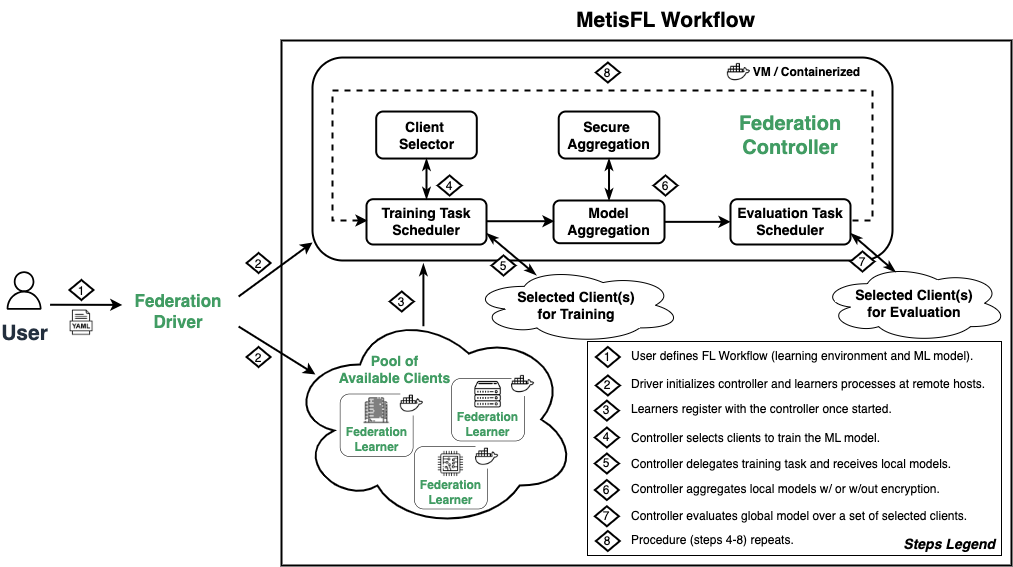

The diagram above was exported from draw.io. Its source (the exported page's mxGraphModel, read from the mxfile embedded in the PNG):
<mxGraphModel dx="1674" dy="1793" grid="1" gridSize="10" guides="1" tooltips="1" connect="1" arrows="1" fold="1" page="1" pageScale="1" pageWidth="850" pageHeight="1100" math="0" shadow="0">
  <root>
    <mxCell id="0" />
    <mxCell id="1" parent="0" />
    <mxCell id="2" value="" style="rounded=0;whiteSpace=wrap;html=1;verticalAlign=middle;strokeWidth=2;strokeColor=default;fillColor=none;fontColor=#000000;fontStyle=1" vertex="1" parent="1">
      <mxGeometry x="1400" y="315" width="730" height="525" as="geometry" />
    </mxCell>
    <mxCell id="3" value="&lt;span&gt;&lt;font style=&quot;font-size: 14px;&quot;&gt;Steps Legend&amp;nbsp;&lt;/font&gt;&lt;/span&gt;" style="rounded=0;whiteSpace=wrap;html=1;fillColor=none;verticalAlign=bottom;align=right;fontStyle=3" vertex="1" parent="1">
      <mxGeometry x="1706" y="616" width="414" height="214" as="geometry" />
    </mxCell>
    <mxCell id="4" value="" style="ellipse;shape=cloud;whiteSpace=wrap;html=1;align=center;fillColor=none;strokeWidth=2;" vertex="1" parent="1">
      <mxGeometry x="1406.06" y="584" width="290" height="220" as="geometry" />
    </mxCell>
    <mxCell id="5" value="&lt;font style=&quot;font-size: 14px;&quot;&gt;&lt;b style=&quot;&quot;&gt;Pool of &lt;br&gt;Available Clients&lt;/b&gt;&lt;/font&gt;" style="rounded=1;whiteSpace=wrap;html=1;verticalAlign=middle;strokeWidth=2;strokeColor=none;fillColor=none;fontColor=#419C63;fontStyle=0" vertex="1" parent="1">
      <mxGeometry x="1396.06" y="613.5" width="235.29" height="60" as="geometry" />
    </mxCell>
    <mxCell id="6" value="" style="rounded=1;whiteSpace=wrap;html=1;verticalAlign=middle;strokeWidth=2;strokeColor=default;fillColor=none;fontColor=#000000;fontStyle=1" vertex="1" parent="1">
      <mxGeometry x="1431" y="332.03" width="580" height="202.97" as="geometry" />
    </mxCell>
    <mxCell id="7" value="" style="shape=image;verticalLabelPosition=bottom;labelBackgroundColor=default;verticalAlign=top;aspect=fixed;imageAspect=0;image=https://cdn.iconscout.com/icon/free/png-256/docker-3445553-2878480.png;fontColor=default;" vertex="1" parent="1">
      <mxGeometry x="1845.8899999999996" y="335.48883038423327" width="23.081169615766722" height="23.081169615766722" as="geometry" />
    </mxCell>
    <mxCell id="8" value="&lt;font style=&quot;font-size: 21px;&quot;&gt;&lt;b&gt;User&lt;/b&gt;&lt;/font&gt;" style="sketch=0;outlineConnect=0;fontColor=#232F3E;gradientColor=none;strokeColor=#000000;fillColor=#ffffff;dashed=0;verticalLabelPosition=bottom;verticalAlign=top;align=center;html=1;fontSize=12;fontStyle=0;aspect=fixed;shape=mxgraph.aws4.resourceIcon;resIcon=mxgraph.aws4.user;" vertex="1" parent="1">
      <mxGeometry x="1118.59" y="541" width="48" height="48" as="geometry" />
    </mxCell>
    <mxCell id="9" value="&lt;font color=&quot;#419c63&quot; style=&quot;font-size: 17px;&quot;&gt;&lt;span&gt;Federation&lt;br&gt;Driver&lt;/span&gt;&lt;/font&gt;" style="rounded=1;whiteSpace=wrap;html=1;verticalAlign=middle;strokeWidth=2;strokeColor=none;fillColor=none;fontColor=#000000;fontStyle=1" vertex="1" parent="1">
      <mxGeometry x="1237.12" y="556" width="120" height="60" as="geometry" />
    </mxCell>
    <mxCell id="10" value="" style="shape=image;verticalLabelPosition=bottom;labelBackgroundColor=default;verticalAlign=top;aspect=fixed;imageAspect=0;image=https://static.thenounproject.com/png/2598367-200.png;" vertex="1" parent="1">
      <mxGeometry x="1179.81" y="577" width="40.5" height="40.5" as="geometry" />
    </mxCell>
    <mxCell id="11" value="&lt;b&gt;&lt;font style=&quot;font-size: 21px;&quot;&gt;MetisFL Workflow&lt;/font&gt;&lt;/b&gt;" style="text;html=1;align=center;verticalAlign=middle;resizable=0;points=[];autosize=1;strokeColor=none;fillColor=none;" vertex="1" parent="1">
      <mxGeometry x="1684" y="275" width="200" height="40" as="geometry" />
    </mxCell>
    <mxCell id="12" value="&lt;b style=&quot;font-size: 14px&quot;&gt;Evaluation Task Scheduler&lt;/b&gt;&lt;span style=&quot;font-size: 14px&quot;&gt;&lt;br style=&quot;font-size: 14px&quot;&gt;&lt;/span&gt;" style="rounded=1;whiteSpace=wrap;html=1;labelBackgroundColor=none;fontSize=14;fillColor=#FFFFFF;verticalAlign=middle;labelBorderColor=none;strokeWidth=2;" vertex="1" parent="1">
      <mxGeometry x="1849" y="473.71000000000004" width="120" height="45.29" as="geometry" />
    </mxCell>
    <mxCell id="13" value="&lt;span style=&quot;font-size: 14px;&quot;&gt;Model &lt;br&gt;Aggregation&lt;/span&gt;" style="rounded=1;whiteSpace=wrap;html=1;labelBackgroundColor=none;fontSize=14;fillColor=none;verticalAlign=middle;fontStyle=1;strokeWidth=2;" vertex="1" parent="1">
      <mxGeometry x="1672.02" y="475" width="110.99" height="42.7" as="geometry" />
    </mxCell>
    <mxCell id="14" value="&lt;span style=&quot;font-size: 14px;&quot;&gt;Secure&amp;nbsp;&lt;br&gt;Aggregation&lt;/span&gt;" style="rounded=1;whiteSpace=wrap;html=1;labelBackgroundColor=none;fontSize=14;fillColor=none;verticalAlign=middle;fontStyle=1;strokeWidth=2;" vertex="1" parent="1">
      <mxGeometry x="1677.23" y="386.03" width="100.58" height="47" as="geometry" />
    </mxCell>
    <mxCell id="15" value="&lt;b style=&quot;font-size: 14px&quot;&gt;Training Task Scheduler&lt;/b&gt;&lt;span style=&quot;font-size: 14px&quot;&gt;&lt;br style=&quot;font-size: 14px&quot;&gt;&lt;/span&gt;" style="rounded=1;whiteSpace=wrap;html=1;labelBackgroundColor=none;fontSize=14;fillColor=#FFFFFF;verticalAlign=middle;labelBorderColor=none;strokeWidth=2;" vertex="1" parent="1">
      <mxGeometry x="1485" y="473.71" width="120" height="45.29" as="geometry" />
    </mxCell>
    <mxCell id="16" value="&lt;span style=&quot;font-size: 14px;&quot;&gt;Client&amp;nbsp;&lt;br&gt;Selector&lt;/span&gt;" style="rounded=1;whiteSpace=wrap;html=1;labelBackgroundColor=none;fontSize=14;fillColor=none;verticalAlign=middle;fontStyle=1;strokeWidth=2;" vertex="1" parent="1">
      <mxGeometry x="1494.71" y="386.03" width="100.58" height="47" as="geometry" />
    </mxCell>
    <mxCell id="17" value="" style="endArrow=classicThin;html=1;fontSize=14;fontColor=#000000;endFill=1;startArrow=classicThin;startFill=1;strokeWidth=2;fillColor=#60a917;exitX=0.5;exitY=0;exitDx=0;exitDy=0;entryX=0.5;entryY=1;entryDx=0;entryDy=0;verticalAlign=middle;" edge="1" source="15" target="16" parent="1">
      <mxGeometry width="50" height="50" relative="1" as="geometry">
        <mxPoint x="1542.320566037736" y="474.9999999999999" as="sourcePoint" />
        <mxPoint x="1599.67" y="445.15999999999997" as="targetPoint" />
      </mxGeometry>
    </mxCell>
    <mxCell id="18" value="" style="endArrow=classicThin;html=1;fontSize=14;fontColor=#000000;endFill=1;startArrow=classicThin;startFill=1;strokeWidth=2;fillColor=#60a917;exitX=0.5;exitY=0;exitDx=0;exitDy=0;verticalAlign=middle;" edge="1" source="13" target="14" parent="1">
      <mxGeometry width="50" height="50" relative="1" as="geometry">
        <mxPoint x="1725" y="475" as="sourcePoint" />
        <mxPoint x="1725.21" y="428.04" as="targetPoint" />
      </mxGeometry>
    </mxCell>
    <mxCell id="19" value="" style="endArrow=classic;html=1;entryX=0;entryY=0.5;entryDx=0;entryDy=0;exitX=1;exitY=0.5;exitDx=0;exitDy=0;strokeWidth=2;verticalAlign=middle;" edge="1" source="13" target="12" parent="1">
      <mxGeometry width="50" height="50" relative="1" as="geometry">
        <mxPoint x="1781.22" y="495.86" as="sourcePoint" />
        <mxPoint x="1846.22" y="495.86" as="targetPoint" />
      </mxGeometry>
    </mxCell>
    <mxCell id="20" value="" style="edgeStyle=orthogonalEdgeStyle;rounded=0;orthogonalLoop=1;jettySize=auto;html=1;strokeColor=#000000;strokeWidth=2;fontSize=12;fontColor=#000000;entryX=0;entryY=0.5;entryDx=0;entryDy=0;verticalAlign=middle;dashed=1;" edge="1" parent="1">
      <mxGeometry relative="1" as="geometry">
        <Array as="points">
          <mxPoint x="1991" y="495" />
          <mxPoint x="1991" y="365" />
          <mxPoint x="1451" y="365" />
          <mxPoint x="1451" y="495" />
        </Array>
        <mxPoint x="1971" y="495" as="sourcePoint" />
        <mxPoint x="1486" y="495" as="targetPoint" />
      </mxGeometry>
    </mxCell>
    <mxCell id="21" value="" style="endArrow=none;html=1;fontSize=14;fontColor=default;endFill=0;startArrow=classicThin;startFill=1;strokeWidth=2;fillColor=#60a917;" edge="1" parent="1">
      <mxGeometry width="50" height="50" relative="1" as="geometry">
        <mxPoint x="1541.91" y="538.25" as="sourcePoint" />
        <mxPoint x="1541.91" y="600.74" as="targetPoint" />
      </mxGeometry>
    </mxCell>
    <mxCell id="22" value="" style="endArrow=classicThin;html=1;fontSize=14;fontColor=default;endFill=1;startArrow=classicThin;startFill=1;strokeWidth=2;fillColor=#60a917;entryX=0.4;entryY=0.1;entryDx=0;entryDy=0;entryPerimeter=0;exitX=1;exitY=0.75;exitDx=0;exitDy=0;" edge="1" source="12" target="25" parent="1">
      <mxGeometry width="50" height="50" relative="1" as="geometry">
        <mxPoint x="1976.69" y="499.99" as="sourcePoint" />
        <mxPoint x="2028.9339999999993" y="534.9000000000001" as="targetPoint" />
      </mxGeometry>
    </mxCell>
    <mxCell id="23" value="" style="endArrow=classic;html=1;entryX=0;entryY=0.5;entryDx=0;entryDy=0;exitX=1;exitY=0.5;exitDx=0;exitDy=0;strokeWidth=2;verticalAlign=middle;" edge="1" parent="1">
      <mxGeometry width="50" height="50" relative="1" as="geometry">
        <mxPoint x="1605" y="495.72" as="sourcePoint" />
        <mxPoint x="1673" y="495.72" as="targetPoint" />
      </mxGeometry>
    </mxCell>
    <mxCell id="24" value="Selected Client(s)&lt;br style=&quot;font-size: 14px;&quot;&gt;for Training" style="ellipse;shape=cloud;whiteSpace=wrap;html=1;align=center;fillColor=none;fontStyle=1;fontSize=14;verticalAlign=middle;" vertex="1" parent="1">
      <mxGeometry x="1590.32" y="542" width="209.91" height="75.5" as="geometry" />
    </mxCell>
    <mxCell id="25" value="Selected Client(s)&lt;br style=&quot;font-size: 14px;&quot;&gt;for Evaluation" style="ellipse;shape=cloud;whiteSpace=wrap;html=1;align=center;fillColor=none;fontStyle=1;fontSize=14;" vertex="1" parent="1">
      <mxGeometry x="1939" y="538.71" width="187.5" height="78" as="geometry" />
    </mxCell>
    <mxCell id="26" value="" style="endArrow=classicThin;html=1;fontSize=14;fontColor=default;endFill=1;startArrow=classicThin;startFill=1;strokeWidth=2;fillColor=#60a917;entryX=0.307;entryY=0.1;entryDx=0;entryDy=0;entryPerimeter=0;exitX=1;exitY=0.75;exitDx=0;exitDy=0;" edge="1" source="15" target="24" parent="1">
      <mxGeometry width="50" height="50" relative="1" as="geometry">
        <mxPoint x="1605" y="494" as="sourcePoint" />
        <mxPoint x="1649" y="569" as="targetPoint" />
        <Array as="points" />
      </mxGeometry>
    </mxCell>
    <mxCell id="27" value="&lt;font color=&quot;#419c63&quot; style=&quot;font-size: 20px;&quot;&gt;&lt;span style=&quot;&quot;&gt;Federation&lt;br style=&quot;&quot;&gt;Controller&lt;/span&gt;&lt;/font&gt;" style="rounded=1;whiteSpace=wrap;html=1;verticalAlign=middle;strokeWidth=2;strokeColor=none;fillColor=none;fontColor=#000000;fontStyle=1;fontSize=14;" vertex="1" parent="1">
      <mxGeometry x="1848.7499999999998" y="379.53" width="120" height="60" as="geometry" />
    </mxCell>
    <mxCell id="28" value="1" style="rhombus;whiteSpace=wrap;html=1;rounded=0;shadow=0;glass=0;labelBackgroundColor=none;sketch=0;strokeColor=#000000;strokeWidth=2;fillColor=#FFFFFF;gradientColor=#ffffff;fontSize=12;fontColor=#000000;verticalAlign=bottom;" vertex="1" parent="1">
      <mxGeometry x="1187.9299999999998" y="554.5" width="24" height="20" as="geometry" />
    </mxCell>
    <mxCell id="29" value="2" style="rhombus;whiteSpace=wrap;html=1;rounded=0;shadow=0;glass=0;labelBackgroundColor=none;sketch=0;strokeColor=#000000;strokeWidth=2;fillColor=#FFFFFF;gradientColor=#ffffff;fontSize=12;fontColor=#000000;verticalAlign=bottom;" vertex="1" parent="1">
      <mxGeometry x="1365.09" y="527.5" width="24" height="20" as="geometry" />
    </mxCell>
    <mxCell id="30" value="3" style="rhombus;whiteSpace=wrap;html=1;rounded=0;shadow=0;glass=0;labelBackgroundColor=none;sketch=0;strokeColor=#000000;strokeWidth=2;fillColor=#FFFFFF;gradientColor=#ffffff;fontSize=12;fontColor=#000000;verticalAlign=bottom;" vertex="1" parent="1">
      <mxGeometry x="1508.22" y="566" width="24" height="20" as="geometry" />
    </mxCell>
    <mxCell id="31" value="5" style="rhombus;whiteSpace=wrap;html=1;rounded=0;shadow=0;glass=0;labelBackgroundColor=none;sketch=0;strokeColor=#000000;strokeWidth=2;fillColor=#FFFFFF;gradientColor=#ffffff;fontSize=12;fontColor=#000000;verticalAlign=bottom;" vertex="1" parent="1">
      <mxGeometry x="1610" y="530" width="24" height="20" as="geometry" />
    </mxCell>
    <mxCell id="32" value="6" style="rhombus;whiteSpace=wrap;html=1;rounded=0;shadow=0;glass=0;labelBackgroundColor=none;sketch=0;strokeColor=#000000;strokeWidth=2;fillColor=#FFFFFF;gradientColor=#ffffff;fontSize=12;fontColor=#000000;verticalAlign=bottom;" vertex="1" parent="1">
      <mxGeometry x="1772.0000000000002" y="450" width="24" height="20" as="geometry" />
    </mxCell>
    <mxCell id="33" value="4" style="rhombus;whiteSpace=wrap;html=1;rounded=0;shadow=0;glass=0;labelBackgroundColor=none;sketch=0;strokeColor=#000000;strokeWidth=2;fillColor=#FFFFFF;gradientColor=#ffffff;fontSize=12;fontColor=#000000;verticalAlign=bottom;" vertex="1" parent="1">
      <mxGeometry x="1556.09" y="450" width="24" height="20" as="geometry" />
    </mxCell>
    <mxCell id="34" value="&lt;b&gt;VM / Containerized&lt;/b&gt;" style="text;html=1;align=center;verticalAlign=middle;resizable=0;points=[];autosize=1;strokeColor=none;fillColor=none;" vertex="1" parent="1">
      <mxGeometry x="1860" y="332.03" width="130" height="30" as="geometry" />
    </mxCell>
    <mxCell id="35" value="" style="endArrow=classic;html=1;exitX=1;exitY=0.5;exitDx=0;exitDy=0;strokeWidth=2;verticalAlign=middle;" edge="1" parent="1">
      <mxGeometry width="50" height="50" relative="1" as="geometry">
        <mxPoint x="1168.59" y="579.25" as="sourcePoint" />
        <mxPoint x="1240.81" y="579.37" as="targetPoint" />
      </mxGeometry>
    </mxCell>
    <mxCell id="36" value="" style="endArrow=classic;html=1;exitX=1;exitY=0.25;exitDx=0;exitDy=0;strokeWidth=2;verticalAlign=middle;entryX=0;entryY=0.911;entryDx=0;entryDy=0;entryPerimeter=0;" edge="1" source="9" target="6" parent="1">
      <mxGeometry width="50" height="50" relative="1" as="geometry">
        <mxPoint x="1335" y="522.37" as="sourcePoint" />
        <mxPoint x="1407.22" y="522.49" as="targetPoint" />
      </mxGeometry>
    </mxCell>
    <mxCell id="37" value="" style="endArrow=classic;html=1;exitX=1;exitY=0.75;exitDx=0;exitDy=0;strokeWidth=2;verticalAlign=middle;entryX=0.096;entryY=0.295;entryDx=0;entryDy=0;entryPerimeter=0;" edge="1" source="9" target="4" parent="1">
      <mxGeometry width="50" height="50" relative="1" as="geometry">
        <mxPoint x="1345" y="532.37" as="sourcePoint" />
        <mxPoint x="1441" y="444" as="targetPoint" />
      </mxGeometry>
    </mxCell>
    <mxCell id="38" value="2" style="rhombus;whiteSpace=wrap;html=1;rounded=0;shadow=0;glass=0;labelBackgroundColor=none;sketch=0;strokeColor=#000000;strokeWidth=2;fillColor=#FFFFFF;gradientColor=#ffffff;fontSize=12;fontColor=#000000;verticalAlign=bottom;" vertex="1" parent="1">
      <mxGeometry x="1365.09" y="621.5" width="24" height="20" as="geometry" />
    </mxCell>
    <mxCell id="39" value="" style="group" connectable="0" vertex="1" parent="1">
      <mxGeometry x="1536.06" y="710" width="87.02116961576633" height="72.5" as="geometry" />
    </mxCell>
    <mxCell id="40" value="&lt;font color=&quot;#419c63&quot;&gt;Federation &lt;br&gt;Learner&lt;/font&gt;" style="rounded=1;whiteSpace=wrap;html=1;verticalAlign=bottom;strokeWidth=0.5;strokeColor=default;fillColor=none;fontColor=#000000;fontStyle=1" vertex="1" parent="39">
      <mxGeometry x="-3.19" y="11" width="72.99" height="62.5" as="geometry" />
    </mxCell>
    <mxCell id="41" value="" style="shape=image;verticalLabelPosition=bottom;labelBackgroundColor=default;verticalAlign=top;aspect=fixed;imageAspect=0;image=https://cdn-icons-png.flaticon.com/512/3716/3716484.png;" vertex="1" parent="39">
      <mxGeometry x="19.899310344827654" y="15.003773584905616" width="26.80160842397593" height="26.80160842397593" as="geometry" />
    </mxCell>
    <mxCell id="42" value="" style="shape=image;verticalLabelPosition=bottom;labelBackgroundColor=default;verticalAlign=top;aspect=fixed;imageAspect=0;image=https://cdn.iconscout.com/icon/free/png-256/docker-3445553-2878480.png;fontColor=default;imageBackground=default;" vertex="1" parent="39">
      <mxGeometry x="57.9399999999996" y="9.998830384233202" width="23.081169615766722" height="23.081169615766722" as="geometry" />
    </mxCell>
    <mxCell id="43" value="&lt;font color=&quot;#419c63&quot;&gt;Federation &lt;br&gt;Learner&lt;/font&gt;" style="rounded=1;whiteSpace=wrap;html=1;verticalAlign=bottom;strokeWidth=0.5;strokeColor=default;fillColor=none;fontColor=#000000;fontStyle=1" vertex="1" parent="1">
      <mxGeometry x="1458.62" y="668.5" width="72.99" height="62.5" as="geometry" />
    </mxCell>
    <mxCell id="44" value="&lt;font color=&quot;#419c63&quot;&gt;Federation &lt;br&gt;Learner&lt;/font&gt;" style="rounded=1;whiteSpace=wrap;html=1;verticalAlign=bottom;strokeWidth=0.5;strokeColor=default;fillColor=none;fontColor=#000000;fontStyle=1" vertex="1" parent="1">
      <mxGeometry x="1570.08" y="653" width="72.99" height="62.5" as="geometry" />
    </mxCell>
    <mxCell id="45" value="" style="shape=image;verticalLabelPosition=bottom;labelBackgroundColor=default;verticalAlign=top;aspect=fixed;imageAspect=0;image=https://www.freepnglogos.com/uploads/server-png/server-icon-download-icons-17.png;" vertex="1" parent="1">
      <mxGeometry x="1590.32" y="653" width="32.5" height="32.5" as="geometry" />
    </mxCell>
    <mxCell id="46" value="" style="shape=image;verticalLabelPosition=bottom;labelBackgroundColor=default;verticalAlign=top;aspect=fixed;imageAspect=0;image=https://www.tachyum.com/media/solutions/icons/data-center.png;" vertex="1" parent="1">
      <mxGeometry x="1482.01" y="672" width="26.21" height="26.21" as="geometry" />
    </mxCell>
    <mxCell id="47" value="1" style="rhombus;whiteSpace=wrap;html=1;rounded=0;shadow=0;glass=0;labelBackgroundColor=none;sketch=0;strokeColor=#000000;strokeWidth=2;fillColor=#FFFFFF;gradientColor=#ffffff;fontSize=12;fontColor=#000000;verticalAlign=middle;" vertex="1" parent="1">
      <mxGeometry x="1714.3599999999997" y="621.5" width="24" height="20" as="geometry" />
    </mxCell>
    <mxCell id="48" value="User defines FL Workflow (learning environment and ML model)." style="rounded=1;whiteSpace=wrap;html=1;align=left;strokeColor=none;fillColor=none;" vertex="1" parent="1">
      <mxGeometry x="1748" y="620" width="358" height="21.5" as="geometry" />
    </mxCell>
    <mxCell id="49" value="Driver initializes controller and learners processes at remote hosts." style="rounded=1;whiteSpace=wrap;html=1;align=left;strokeColor=none;fillColor=none;" vertex="1" parent="1">
      <mxGeometry x="1748" y="648.46" width="358" height="21.5" as="geometry" />
    </mxCell>
    <mxCell id="50" value="" style="shape=image;verticalLabelPosition=bottom;labelBackgroundColor=default;verticalAlign=top;aspect=fixed;imageAspect=0;image=https://cdn.iconscout.com/icon/free/png-256/docker-3445553-2878480.png;fontColor=default;imageBackground=default;" vertex="1" parent="1">
      <mxGeometry x="1629.9999999999995" y="647.4588303842332" width="23.081169615766722" height="23.081169615766722" as="geometry" />
    </mxCell>
    <mxCell id="51" value="" style="shape=image;verticalLabelPosition=bottom;labelBackgroundColor=#FFFFFF;verticalAlign=top;aspect=fixed;imageAspect=0;image=https://cdn.iconscout.com/icon/free/png-256/docker-3445553-2878480.png;fontColor=default;imageBorder=none;imageBackground=default;" vertex="1" parent="1">
      <mxGeometry x="1518.8299999999995" y="666.9188303842333" width="23.081169615766722" height="23.081169615766722" as="geometry" />
    </mxCell>
    <mxCell id="52" value="2" style="rhombus;whiteSpace=wrap;html=1;rounded=0;shadow=0;glass=0;labelBackgroundColor=none;sketch=0;strokeColor=#000000;strokeWidth=2;fillColor=#FFFFFF;gradientColor=#ffffff;fontSize=12;fontColor=#000000;verticalAlign=middle;" vertex="1" parent="1">
      <mxGeometry x="1714.36" y="649.96" width="24" height="20" as="geometry" />
    </mxCell>
    <mxCell id="53" value="Learners register with the controller once started." style="rounded=1;whiteSpace=wrap;html=1;align=left;strokeColor=none;fillColor=none;" vertex="1" parent="1">
      <mxGeometry x="1748" y="673.5" width="358" height="21.5" as="geometry" />
    </mxCell>
    <mxCell id="54" value="Controller selects clients to train the ML model." style="rounded=1;whiteSpace=wrap;html=1;align=left;strokeColor=none;fillColor=none;" vertex="1" parent="1">
      <mxGeometry x="1748" y="702" width="358" height="21.5" as="geometry" />
    </mxCell>
    <mxCell id="55" value="Controller delegates training task and receives local models." style="rounded=1;whiteSpace=wrap;html=1;align=left;strokeColor=none;fillColor=none;" vertex="1" parent="1">
      <mxGeometry x="1748" y="728" width="358" height="21.5" as="geometry" />
    </mxCell>
    <mxCell id="56" value="Controller aggregates local models w/ or w/out encryption." style="rounded=1;whiteSpace=wrap;html=1;align=left;strokeColor=none;fillColor=none;" vertex="1" parent="1">
      <mxGeometry x="1748" y="753" width="358" height="21.5" as="geometry" />
    </mxCell>
    <mxCell id="57" value="Controller evaluates global model over a set of selected clients." style="rounded=1;whiteSpace=wrap;html=1;align=left;strokeColor=none;fillColor=none;" vertex="1" parent="1">
      <mxGeometry x="1748" y="780" width="358" height="21.5" as="geometry" />
    </mxCell>
    <mxCell id="58" value="8" style="rhombus;whiteSpace=wrap;html=1;rounded=0;shadow=0;glass=0;labelBackgroundColor=none;sketch=0;strokeColor=#000000;strokeWidth=2;fillColor=#FFFFFF;gradientColor=#ffffff;fontSize=12;fontColor=#000000;verticalAlign=bottom;" vertex="1" parent="1">
      <mxGeometry x="1714.3600000000001" y="337.03" width="24" height="20" as="geometry" />
    </mxCell>
    <mxCell id="59" value="3" style="rhombus;whiteSpace=wrap;html=1;rounded=0;shadow=0;glass=0;labelBackgroundColor=none;sketch=0;strokeColor=#000000;strokeWidth=2;fillColor=#FFFFFF;gradientColor=#ffffff;fontSize=12;fontColor=#000000;verticalAlign=middle;" vertex="1" parent="1">
      <mxGeometry x="1713.36" y="675.11" width="24" height="20" as="geometry" />
    </mxCell>
    <mxCell id="60" value="4" style="rhombus;whiteSpace=wrap;html=1;rounded=0;shadow=0;glass=0;labelBackgroundColor=none;sketch=0;strokeColor=#000000;strokeWidth=2;fillColor=#FFFFFF;gradientColor=#ffffff;fontSize=12;fontColor=#000000;verticalAlign=middle;" vertex="1" parent="1">
      <mxGeometry x="1713.36" y="702" width="24" height="20" as="geometry" />
    </mxCell>
    <mxCell id="61" value="5" style="rhombus;whiteSpace=wrap;html=1;rounded=0;shadow=0;glass=0;labelBackgroundColor=none;sketch=0;strokeColor=#000000;strokeWidth=2;fillColor=#FFFFFF;gradientColor=#ffffff;fontSize=12;fontColor=#000000;verticalAlign=middle;" vertex="1" parent="1">
      <mxGeometry x="1713.36" y="728" width="24" height="20" as="geometry" />
    </mxCell>
    <mxCell id="62" value="6" style="rhombus;whiteSpace=wrap;html=1;rounded=0;shadow=0;glass=0;labelBackgroundColor=none;sketch=0;strokeColor=#000000;strokeWidth=2;fillColor=#FFFFFF;gradientColor=#ffffff;fontSize=12;fontColor=#000000;verticalAlign=middle;" vertex="1" parent="1">
      <mxGeometry x="1713.36" y="754.5" width="24" height="20" as="geometry" />
    </mxCell>
    <mxCell id="63" value="7" style="rhombus;whiteSpace=wrap;html=1;rounded=0;shadow=0;glass=0;labelBackgroundColor=none;sketch=0;strokeColor=#000000;strokeWidth=2;fillColor=#FFFFFF;gradientColor=#ffffff;fontSize=12;fontColor=#000000;verticalAlign=middle;" vertex="1" parent="1">
      <mxGeometry x="1713.36" y="780.75" width="24" height="20" as="geometry" />
    </mxCell>
    <mxCell id="64" value="Procedure (steps 4-8) repeats." style="rounded=1;whiteSpace=wrap;html=1;align=left;strokeColor=none;fillColor=none;" vertex="1" parent="1">
      <mxGeometry x="1748" y="804" width="358" height="21.5" as="geometry" />
    </mxCell>
    <mxCell id="65" value="8" style="rhombus;whiteSpace=wrap;html=1;rounded=0;shadow=0;glass=0;labelBackgroundColor=none;sketch=0;strokeColor=#000000;strokeWidth=2;fillColor=#FFFFFF;gradientColor=#ffffff;fontSize=12;fontColor=#000000;verticalAlign=middle;" vertex="1" parent="1">
      <mxGeometry x="1714.36" y="805.5" width="24" height="20" as="geometry" />
    </mxCell>
    <mxCell id="66" value="7" style="rhombus;whiteSpace=wrap;html=1;rounded=0;shadow=0;glass=0;labelBackgroundColor=none;sketch=0;strokeColor=#000000;strokeWidth=2;fillColor=#FFFFFF;gradientColor=#ffffff;fontSize=12;fontColor=#000000;verticalAlign=bottom;" vertex="1" parent="1">
      <mxGeometry x="1969" y="526" width="24" height="20" as="geometry" />
    </mxCell>
  </root>
</mxGraphModel>